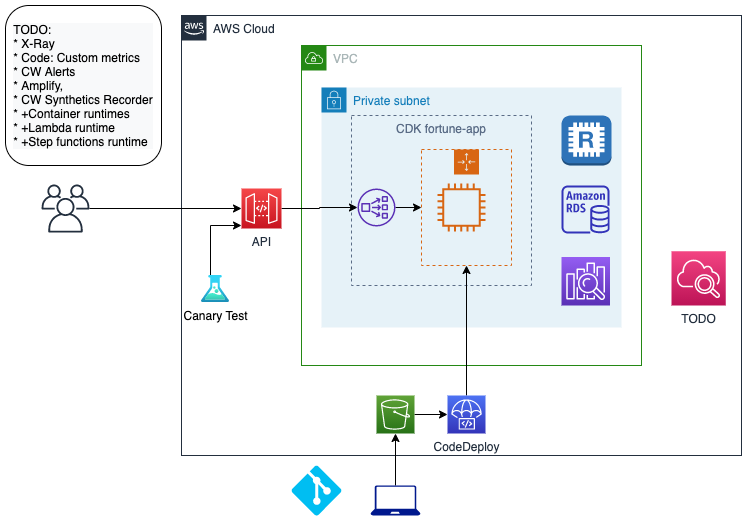

The diagram above was exported from draw.io. Its source (the exported page's mxGraphModel, read from the mxfile embedded in the PNG):
<mxGraphModel dx="946" dy="633" grid="1" gridSize="10" guides="1" tooltips="1" connect="1" arrows="1" fold="1" page="1" pageScale="1" pageWidth="827" pageHeight="583" math="0" shadow="0">
  <root>
    <mxCell id="0" />
    <mxCell id="1" parent="0" />
    <mxCell id="b2odxIZft_Cw4GQoxXqR-26" value="AWS Cloud" style="points=[[0,0],[0.25,0],[0.5,0],[0.75,0],[1,0],[1,0.25],[1,0.5],[1,0.75],[1,1],[0.75,1],[0.5,1],[0.25,1],[0,1],[0,0.75],[0,0.5],[0,0.25]];outlineConnect=0;gradientColor=none;html=1;whiteSpace=wrap;fontSize=12;fontStyle=0;shape=mxgraph.aws4.group;grIcon=mxgraph.aws4.group_aws_cloud_alt;strokeColor=#232F3E;fillColor=none;verticalAlign=top;align=left;spacingLeft=30;fontColor=#232F3E;dashed=0;" vertex="1" parent="1">
      <mxGeometry x="200" y="50" width="560" height="440" as="geometry" />
    </mxCell>
    <mxCell id="b2odxIZft_Cw4GQoxXqR-2" value="VPC" style="points=[[0,0],[0.25,0],[0.5,0],[0.75,0],[1,0],[1,0.25],[1,0.5],[1,0.75],[1,1],[0.75,1],[0.5,1],[0.25,1],[0,1],[0,0.75],[0,0.5],[0,0.25]];outlineConnect=0;gradientColor=none;html=1;whiteSpace=wrap;fontSize=12;fontStyle=0;shape=mxgraph.aws4.group;grIcon=mxgraph.aws4.group_vpc;strokeColor=#248814;fillColor=none;verticalAlign=top;align=left;spacingLeft=30;fontColor=#AAB7B8;dashed=0;" vertex="1" parent="1">
      <mxGeometry x="320" y="80" width="340" height="320" as="geometry" />
    </mxCell>
    <mxCell id="b2odxIZft_Cw4GQoxXqR-3" value="Private subnet" style="points=[[0,0],[0.25,0],[0.5,0],[0.75,0],[1,0],[1,0.25],[1,0.5],[1,0.75],[1,1],[0.75,1],[0.5,1],[0.25,1],[0,1],[0,0.75],[0,0.5],[0,0.25]];outlineConnect=0;gradientColor=none;html=1;whiteSpace=wrap;fontSize=12;fontStyle=0;shape=mxgraph.aws4.group;grIcon=mxgraph.aws4.group_security_group;grStroke=0;strokeColor=#147EBA;fillColor=#E6F2F8;verticalAlign=top;align=left;spacingLeft=30;fontColor=#147EBA;dashed=0;" vertex="1" parent="1">
      <mxGeometry x="340" y="122" width="300" height="240" as="geometry" />
    </mxCell>
    <mxCell id="b2odxIZft_Cw4GQoxXqR-6" value="CDK fortune-app" style="fillColor=none;strokeColor=#5A6C86;dashed=1;verticalAlign=top;fontStyle=0;fontColor=#5A6C86;" vertex="1" parent="1">
      <mxGeometry x="370" y="150" width="180" height="170" as="geometry" />
    </mxCell>
    <mxCell id="b2odxIZft_Cw4GQoxXqR-5" value="" style="points=[[0,0],[0.25,0],[0.5,0],[0.75,0],[1,0],[1,0.25],[1,0.5],[1,0.75],[1,1],[0.75,1],[0.5,1],[0.25,1],[0,1],[0,0.75],[0,0.5],[0,0.25]];outlineConnect=0;gradientColor=none;html=1;whiteSpace=wrap;fontSize=12;fontStyle=0;shape=mxgraph.aws4.groupCenter;grIcon=mxgraph.aws4.group_auto_scaling_group;grStroke=1;strokeColor=#D86613;fillColor=none;verticalAlign=top;align=center;fontColor=#D86613;dashed=1;spacingTop=25;" vertex="1" parent="1">
      <mxGeometry x="440" y="184" width="90" height="116" as="geometry" />
    </mxCell>
    <mxCell id="b2odxIZft_Cw4GQoxXqR-7" value="" style="outlineConnect=0;fontColor=#232F3E;gradientColor=none;fillColor=#D86613;strokeColor=none;dashed=0;verticalLabelPosition=bottom;verticalAlign=top;align=center;html=1;fontSize=12;fontStyle=0;aspect=fixed;pointerEvents=1;shape=mxgraph.aws4.instance2;" vertex="1" parent="1">
      <mxGeometry x="456" y="218" width="48" height="48" as="geometry" />
    </mxCell>
    <mxCell id="b2odxIZft_Cw4GQoxXqR-19" style="edgeStyle=orthogonalEdgeStyle;rounded=0;orthogonalLoop=1;jettySize=auto;html=1;" edge="1" parent="1" source="b2odxIZft_Cw4GQoxXqR-4" target="b2odxIZft_Cw4GQoxXqR-5">
      <mxGeometry relative="1" as="geometry" />
    </mxCell>
    <mxCell id="b2odxIZft_Cw4GQoxXqR-4" value="" style="outlineConnect=0;fontColor=#232F3E;gradientColor=none;fillColor=#5A30B5;strokeColor=none;dashed=0;verticalLabelPosition=bottom;verticalAlign=top;align=center;html=1;fontSize=12;fontStyle=0;aspect=fixed;pointerEvents=1;shape=mxgraph.aws4.network_load_balancer;" vertex="1" parent="1">
      <mxGeometry x="376" y="223" width="38" height="38" as="geometry" />
    </mxCell>
    <mxCell id="b2odxIZft_Cw4GQoxXqR-21" style="edgeStyle=orthogonalEdgeStyle;rounded=0;orthogonalLoop=1;jettySize=auto;html=1;" edge="1" parent="1" source="b2odxIZft_Cw4GQoxXqR-8" target="b2odxIZft_Cw4GQoxXqR-5">
      <mxGeometry relative="1" as="geometry" />
    </mxCell>
    <mxCell id="b2odxIZft_Cw4GQoxXqR-8" value="CodeDeploy" style="outlineConnect=0;fontColor=#232F3E;gradientColor=#4D72F3;gradientDirection=north;fillColor=#3334B9;strokeColor=#ffffff;dashed=0;verticalLabelPosition=bottom;verticalAlign=top;align=center;html=1;fontSize=12;fontStyle=0;aspect=fixed;shape=mxgraph.aws4.resourceIcon;resIcon=mxgraph.aws4.codedeploy;" vertex="1" parent="1">
      <mxGeometry x="466" y="430" width="38" height="38" as="geometry" />
    </mxCell>
    <mxCell id="b2odxIZft_Cw4GQoxXqR-9" value="" style="outlineConnect=0;dashed=0;verticalLabelPosition=bottom;verticalAlign=top;align=center;html=1;shape=mxgraph.aws3.redis;fillColor=#2E73B8;gradientColor=none;" vertex="1" parent="1">
      <mxGeometry x="580" y="150" width="50" height="50" as="geometry" />
    </mxCell>
    <mxCell id="b2odxIZft_Cw4GQoxXqR-10" value="" style="outlineConnect=0;fontColor=#232F3E;gradientColor=none;fillColor=#3334B9;strokeColor=none;dashed=0;verticalLabelPosition=bottom;verticalAlign=top;align=center;html=1;fontSize=12;fontStyle=0;aspect=fixed;pointerEvents=1;shape=mxgraph.aws4.rds_instance;" vertex="1" parent="1">
      <mxGeometry x="580" y="220" width="48" height="48" as="geometry" />
    </mxCell>
    <mxCell id="b2odxIZft_Cw4GQoxXqR-11" value="" style="outlineConnect=0;fontColor=#232F3E;gradientColor=#945DF2;gradientDirection=north;fillColor=#5A30B5;strokeColor=#ffffff;dashed=0;verticalLabelPosition=bottom;verticalAlign=top;align=center;html=1;fontSize=12;fontStyle=0;aspect=fixed;shape=mxgraph.aws4.resourceIcon;resIcon=mxgraph.aws4.elasticsearch_service;" vertex="1" parent="1">
      <mxGeometry x="580" y="291.5" width="48.5" height="48.5" as="geometry" />
    </mxCell>
    <mxCell id="b2odxIZft_Cw4GQoxXqR-22" style="edgeStyle=orthogonalEdgeStyle;rounded=0;orthogonalLoop=1;jettySize=auto;html=1;" edge="1" parent="1" source="b2odxIZft_Cw4GQoxXqR-24" target="b2odxIZft_Cw4GQoxXqR-8">
      <mxGeometry relative="1" as="geometry" />
    </mxCell>
    <mxCell id="b2odxIZft_Cw4GQoxXqR-12" value="" style="verticalLabelPosition=bottom;html=1;verticalAlign=top;align=center;strokeColor=none;fillColor=#00BEF2;shape=mxgraph.azure.git_repository;" vertex="1" parent="1">
      <mxGeometry x="310" y="500" width="50" height="50" as="geometry" />
    </mxCell>
    <mxCell id="b2odxIZft_Cw4GQoxXqR-16" style="edgeStyle=orthogonalEdgeStyle;rounded=0;orthogonalLoop=1;jettySize=auto;html=1;" edge="1" parent="1" source="b2odxIZft_Cw4GQoxXqR-15" target="b2odxIZft_Cw4GQoxXqR-4">
      <mxGeometry relative="1" as="geometry" />
    </mxCell>
    <mxCell id="b2odxIZft_Cw4GQoxXqR-15" value="API" style="outlineConnect=0;fontColor=#232F3E;gradientColor=#F54749;gradientDirection=north;fillColor=#C7131F;strokeColor=#ffffff;dashed=0;verticalLabelPosition=bottom;verticalAlign=top;align=center;html=1;fontSize=12;fontStyle=0;aspect=fixed;shape=mxgraph.aws4.resourceIcon;resIcon=mxgraph.aws4.api_gateway;" vertex="1" parent="1">
      <mxGeometry x="260" y="223" width="40" height="40" as="geometry" />
    </mxCell>
    <mxCell id="b2odxIZft_Cw4GQoxXqR-25" style="edgeStyle=orthogonalEdgeStyle;rounded=0;orthogonalLoop=1;jettySize=auto;html=1;" edge="1" parent="1" source="b2odxIZft_Cw4GQoxXqR-23" target="b2odxIZft_Cw4GQoxXqR-24">
      <mxGeometry relative="1" as="geometry" />
    </mxCell>
    <mxCell id="b2odxIZft_Cw4GQoxXqR-23" value="" style="aspect=fixed;pointerEvents=1;shadow=0;dashed=0;html=1;strokeColor=none;labelPosition=center;verticalLabelPosition=bottom;verticalAlign=top;align=center;fillColor=#00188D;shape=mxgraph.azure.laptop" vertex="1" parent="1">
      <mxGeometry x="389" y="520" width="50" height="30" as="geometry" />
    </mxCell>
    <mxCell id="b2odxIZft_Cw4GQoxXqR-24" value="" style="outlineConnect=0;fontColor=#232F3E;gradientColor=#60A337;gradientDirection=north;fillColor=#277116;strokeColor=#ffffff;dashed=0;verticalLabelPosition=bottom;verticalAlign=top;align=center;html=1;fontSize=12;fontStyle=0;aspect=fixed;shape=mxgraph.aws4.resourceIcon;resIcon=mxgraph.aws4.s3;" vertex="1" parent="1">
      <mxGeometry x="395" y="430" width="38" height="38" as="geometry" />
    </mxCell>
    <mxCell id="b2odxIZft_Cw4GQoxXqR-28" style="edgeStyle=orthogonalEdgeStyle;rounded=0;orthogonalLoop=1;jettySize=auto;html=1;" edge="1" parent="1" source="b2odxIZft_Cw4GQoxXqR-27" target="b2odxIZft_Cw4GQoxXqR-15">
      <mxGeometry relative="1" as="geometry" />
    </mxCell>
    <mxCell id="b2odxIZft_Cw4GQoxXqR-27" value="" style="outlineConnect=0;fontColor=#232F3E;gradientColor=none;fillColor=#232F3E;strokeColor=none;dashed=0;verticalLabelPosition=bottom;verticalAlign=top;align=center;html=1;fontSize=12;fontStyle=0;aspect=fixed;pointerEvents=1;shape=mxgraph.aws4.users;" vertex="1" parent="1">
      <mxGeometry x="60" y="219" width="48" height="48" as="geometry" />
    </mxCell>
    <mxCell id="b2odxIZft_Cw4GQoxXqR-31" style="edgeStyle=orthogonalEdgeStyle;rounded=0;orthogonalLoop=1;jettySize=auto;html=1;" edge="1" parent="1" source="b2odxIZft_Cw4GQoxXqR-29" target="b2odxIZft_Cw4GQoxXqR-15">
      <mxGeometry relative="1" as="geometry">
        <Array as="points">
          <mxPoint x="229" y="260" />
        </Array>
      </mxGeometry>
    </mxCell>
    <mxCell id="b2odxIZft_Cw4GQoxXqR-29" value="Canary Test" style="aspect=fixed;html=1;points=[];align=center;image;fontSize=12;image=img/lib/azure2/general/Load_Test.svg;" vertex="1" parent="1">
      <mxGeometry x="220" y="310" width="28" height="27.17" as="geometry" />
    </mxCell>
    <mxCell id="b2odxIZft_Cw4GQoxXqR-32" value="TODO" style="outlineConnect=0;fontColor=#232F3E;gradientColor=#F34482;gradientDirection=north;fillColor=#BC1356;strokeColor=#ffffff;dashed=0;verticalLabelPosition=bottom;verticalAlign=top;align=center;html=1;fontSize=12;fontStyle=0;aspect=fixed;shape=mxgraph.aws4.resourceIcon;resIcon=mxgraph.aws4.cloudwatch_2;" vertex="1" parent="1">
      <mxGeometry x="690" y="285.75" width="54.25" height="54.25" as="geometry" />
    </mxCell>
    <mxCell id="b2odxIZft_Cw4GQoxXqR-34" value="&lt;div style=&quot;color: rgb(0 , 0 , 0) ; font-family: &amp;#34;helvetica&amp;#34; ; font-size: 12px ; font-style: normal ; font-weight: 400 ; letter-spacing: normal ; text-indent: 0px ; text-transform: none ; word-spacing: 0px ; background-color: rgb(248 , 249 , 250) ; text-align: left&quot;&gt;&lt;span&gt;TODO:&amp;nbsp;&lt;/span&gt;&lt;/div&gt;&lt;div style=&quot;color: rgb(0 , 0 , 0) ; font-family: &amp;#34;helvetica&amp;#34; ; font-size: 12px ; font-style: normal ; font-weight: 400 ; letter-spacing: normal ; text-indent: 0px ; text-transform: none ; word-spacing: 0px ; background-color: rgb(248 , 249 , 250) ; text-align: left&quot;&gt;&lt;div&gt;* X-Ray&lt;/div&gt;&lt;div&gt;* Code: Custom metrics&amp;nbsp;&lt;/div&gt;&lt;div&gt;* CW Alerts&lt;/div&gt;&lt;div&gt;*&amp;nbsp;Amplify,&lt;br&gt;&lt;/div&gt;&lt;/div&gt;&lt;div style=&quot;color: rgb(0 , 0 , 0) ; font-family: &amp;#34;helvetica&amp;#34; ; font-size: 12px ; font-style: normal ; font-weight: 400 ; letter-spacing: normal ; text-indent: 0px ; text-transform: none ; word-spacing: 0px ; background-color: rgb(248 , 249 , 250) ; text-align: left&quot;&gt;&lt;span&gt;* CW Synthetics Recorder&lt;/span&gt;&lt;/div&gt;&lt;div style=&quot;color: rgb(0 , 0 , 0) ; font-family: &amp;#34;helvetica&amp;#34; ; font-size: 12px ; font-style: normal ; font-weight: 400 ; letter-spacing: normal ; text-indent: 0px ; text-transform: none ; word-spacing: 0px ; background-color: rgb(248 , 249 , 250) ; text-align: left&quot;&gt;* +Container runtimes&lt;br&gt;&lt;/div&gt;&lt;div style=&quot;color: rgb(0 , 0 , 0) ; font-family: &amp;#34;helvetica&amp;#34; ; font-size: 12px ; font-style: normal ; font-weight: 400 ; letter-spacing: normal ; text-indent: 0px ; text-transform: none ; word-spacing: 0px ; background-color: rgb(248 , 249 , 250) ; text-align: left&quot;&gt;&lt;span&gt;* +Lambda runtime&lt;/span&gt;&lt;/div&gt;&lt;div style=&quot;color: rgb(0 , 0 , 0) ; font-family: &amp;#34;helvetica&amp;#34; ; font-size: 12px ; font-style: normal ; font-weight: 400 ; letter-spacing: normal ; text-indent: 0px ; text-transform: none ; word-spacing: 0px ; background-color: rgb(248 , 249 , 250) ; text-align: left&quot;&gt;* +Step functions runtime&lt;/div&gt;" style="rounded=1;whiteSpace=wrap;html=1;" vertex="1" parent="1">
      <mxGeometry x="24" y="40" width="156" height="160" as="geometry" />
    </mxCell>
  </root>
</mxGraphModel>